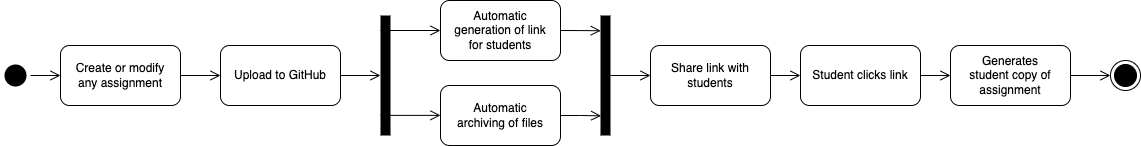

The diagram above was exported from draw.io. Its source (the exported page's mxGraphModel, read from the mxfile embedded in the PNG):
<mxGraphModel dx="1197" dy="751" grid="1" gridSize="10" guides="1" tooltips="1" connect="1" arrows="1" fold="1" page="1" pageScale="1" pageWidth="850" pageHeight="1100" math="0" shadow="0">
  <root>
    <mxCell id="0" />
    <mxCell id="1" parent="0" />
    <mxCell id="2" value="" style="ellipse;html=1;shape=startState;fillColor=#000000;strokeColor=none;" vertex="1" parent="1">
      <mxGeometry x="60" y="380" width="30" height="30" as="geometry" />
    </mxCell>
    <mxCell id="3" value="" style="edgeStyle=orthogonalEdgeStyle;html=1;verticalAlign=bottom;endArrow=open;endSize=8;strokeColor=#000000;rounded=0;" edge="1" source="2" target="4" parent="1">
      <mxGeometry relative="1" as="geometry">
        <mxPoint x="160" y="410" as="targetPoint" />
      </mxGeometry>
    </mxCell>
    <mxCell id="4" value="Create or modify any assignment" style="rounded=1;whiteSpace=wrap;html=1;spacingLeft=10;spacingRight=10;" vertex="1" parent="1">
      <mxGeometry x="120" y="365" width="120" height="60" as="geometry" />
    </mxCell>
    <mxCell id="5" value="Upload to GitHub" style="rounded=1;whiteSpace=wrap;html=1;spacingLeft=10;spacingRight=10;" vertex="1" parent="1">
      <mxGeometry x="280" y="365" width="120" height="60" as="geometry" />
    </mxCell>
    <mxCell id="6" value="" style="edgeStyle=orthogonalEdgeStyle;html=1;verticalAlign=bottom;endArrow=open;endSize=8;strokeColor=#000000;rounded=0;" edge="1" source="4" target="5" parent="1">
      <mxGeometry relative="1" as="geometry">
        <mxPoint x="130" y="405" as="targetPoint" />
        <mxPoint x="210" y="395" as="sourcePoint" />
      </mxGeometry>
    </mxCell>
    <mxCell id="7" value="" style="edgeStyle=orthogonalEdgeStyle;html=1;verticalAlign=bottom;endArrow=open;endSize=8;strokeColor=#000000;rounded=0;" edge="1" source="5" parent="1">
      <mxGeometry relative="1" as="geometry">
        <mxPoint x="440" y="395" as="targetPoint" />
        <mxPoint x="250" y="405" as="sourcePoint" />
      </mxGeometry>
    </mxCell>
    <mxCell id="8" value="" style="rounded=0;whiteSpace=wrap;html=1;strokeColor=none;fillColor=#000000;" vertex="1" parent="1">
      <mxGeometry x="440" y="335" width="10" height="120" as="geometry" />
    </mxCell>
    <mxCell id="9" value="Automatic archiving of files" style="rounded=1;whiteSpace=wrap;html=1;spacingLeft=10;spacingRight=10;" vertex="1" parent="1">
      <mxGeometry x="500" y="405" width="120" height="60" as="geometry" />
    </mxCell>
    <mxCell id="10" value="Automatic generation of link for students" style="rounded=1;whiteSpace=wrap;html=1;spacingLeft=10;spacingRight=10;" vertex="1" parent="1">
      <mxGeometry x="500" y="320" width="120" height="60" as="geometry" />
    </mxCell>
    <mxCell id="11" value="" style="edgeStyle=orthogonalEdgeStyle;html=1;verticalAlign=bottom;endArrow=open;endSize=8;strokeColor=#000000;rounded=0;" edge="1" target="10" parent="1">
      <mxGeometry relative="1" as="geometry">
        <mxPoint x="450" y="405" as="targetPoint" />
        <mxPoint x="440" y="350" as="sourcePoint" />
      </mxGeometry>
    </mxCell>
    <mxCell id="12" value="" style="edgeStyle=orthogonalEdgeStyle;html=1;verticalAlign=bottom;endArrow=open;endSize=8;strokeColor=#000000;rounded=0;" edge="1" parent="1">
      <mxGeometry relative="1" as="geometry">
        <mxPoint x="500" y="434.87" as="targetPoint" />
        <mxPoint x="440" y="434.87" as="sourcePoint" />
      </mxGeometry>
    </mxCell>
    <mxCell id="13" value="" style="rounded=0;whiteSpace=wrap;html=1;strokeColor=none;fillColor=#000000;" vertex="1" parent="1">
      <mxGeometry x="660" y="335" width="10" height="120" as="geometry" />
    </mxCell>
    <mxCell id="14" value="" style="edgeStyle=orthogonalEdgeStyle;html=1;verticalAlign=bottom;endArrow=open;endSize=8;strokeColor=#000000;rounded=0;entryX=0.06;entryY=0.836;entryDx=0;entryDy=0;entryPerimeter=0;" edge="1" source="9" target="13" parent="1">
      <mxGeometry relative="1" as="geometry">
        <mxPoint x="660" y="435" as="targetPoint" />
        <mxPoint x="630" y="360" as="sourcePoint" />
      </mxGeometry>
    </mxCell>
    <mxCell id="15" value="" style="edgeStyle=orthogonalEdgeStyle;html=1;verticalAlign=bottom;endArrow=open;endSize=8;strokeColor=#000000;rounded=0;entryX=0.025;entryY=0.127;entryDx=0;entryDy=0;entryPerimeter=0;exitX=1;exitY=0.5;exitDx=0;exitDy=0;" edge="1" source="10" target="13" parent="1">
      <mxGeometry relative="1" as="geometry">
        <mxPoint x="670" y="360" as="targetPoint" />
        <mxPoint x="780" y="350" as="sourcePoint" />
      </mxGeometry>
    </mxCell>
    <mxCell id="16" value="Share link with students" style="rounded=1;whiteSpace=wrap;html=1;spacingLeft=10;spacingRight=10;" vertex="1" parent="1">
      <mxGeometry x="710" y="365" width="120" height="60" as="geometry" />
    </mxCell>
    <mxCell id="17" value="" style="edgeStyle=orthogonalEdgeStyle;html=1;verticalAlign=bottom;endArrow=open;endSize=8;strokeColor=#000000;rounded=0;" edge="1" source="13" target="16" parent="1">
      <mxGeometry relative="1" as="geometry">
        <mxPoint x="680" y="360" as="targetPoint" />
        <mxPoint x="675" y="390" as="sourcePoint" />
      </mxGeometry>
    </mxCell>
    <mxCell id="18" value="Student clicks link" style="rounded=1;whiteSpace=wrap;html=1;spacingLeft=10;spacingRight=10;" vertex="1" parent="1">
      <mxGeometry x="860" y="365" width="120" height="60" as="geometry" />
    </mxCell>
    <mxCell id="19" value="" style="edgeStyle=orthogonalEdgeStyle;html=1;verticalAlign=bottom;endArrow=open;endSize=8;strokeColor=#000000;rounded=0;" edge="1" source="16" target="18" parent="1">
      <mxGeometry relative="1" as="geometry">
        <mxPoint x="720" y="405" as="targetPoint" />
        <mxPoint x="780" y="400" as="sourcePoint" />
      </mxGeometry>
    </mxCell>
    <mxCell id="20" value="Generates student copy of assignment" style="rounded=1;whiteSpace=wrap;html=1;spacingLeft=10;spacingRight=10;" vertex="1" parent="1">
      <mxGeometry x="1010" y="365" width="120" height="60" as="geometry" />
    </mxCell>
    <mxCell id="21" value="" style="edgeStyle=orthogonalEdgeStyle;html=1;verticalAlign=bottom;endArrow=open;endSize=8;strokeColor=#000000;rounded=0;" edge="1" source="18" target="20" parent="1">
      <mxGeometry relative="1" as="geometry">
        <mxPoint x="870" y="405" as="targetPoint" />
        <mxPoint x="840" y="405" as="sourcePoint" />
      </mxGeometry>
    </mxCell>
    <mxCell id="22" value="" style="ellipse;html=1;shape=endState;fillColor=#000000;strokeColor=#000000;" vertex="1" parent="1">
      <mxGeometry x="1170" y="380" width="30" height="30" as="geometry" />
    </mxCell>
    <mxCell id="23" value="" style="edgeStyle=orthogonalEdgeStyle;html=1;verticalAlign=bottom;endArrow=open;endSize=8;strokeColor=#000000;rounded=0;" edge="1" source="20" target="22" parent="1">
      <mxGeometry relative="1" as="geometry">
        <mxPoint x="880" y="209.88" as="targetPoint" />
        <mxPoint x="840" y="210" as="sourcePoint" />
      </mxGeometry>
    </mxCell>
  </root>
</mxGraphModel>